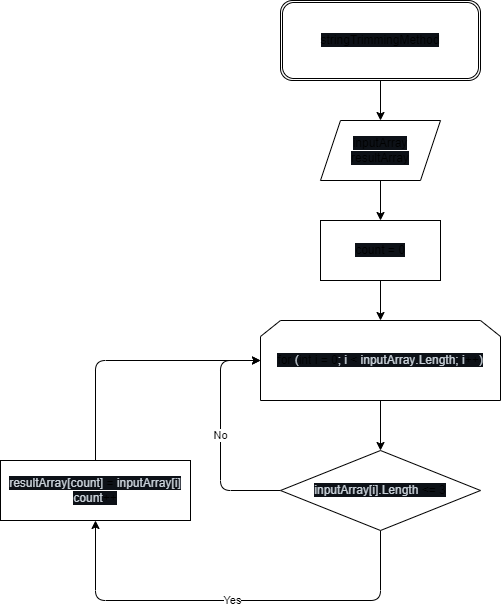

The diagram above was exported from draw.io. Its source (the exported page's mxGraphModel, read from the mxfile embedded in the PNG):
<mxGraphModel dx="780" dy="691" grid="1" gridSize="10" guides="1" tooltips="1" connect="1" arrows="1" fold="1" page="1" pageScale="1" pageWidth="827" pageHeight="1169" math="0" shadow="0">
  <root>
    <mxCell id="0" />
    <mxCell id="1" parent="0" />
    <mxCell id="8" style="edgeStyle=none;html=1;" edge="1" parent="1" target="4">
      <mxGeometry relative="1" as="geometry">
        <mxPoint x="380" y="120" as="sourcePoint" />
      </mxGeometry>
    </mxCell>
    <mxCell id="9" style="edgeStyle=none;html=1;" edge="1" parent="1" source="4" target="6">
      <mxGeometry relative="1" as="geometry" />
    </mxCell>
    <mxCell id="4" value="&lt;span class=&quot;pl-en&quot; style=&quot;box-sizing: border-box ; font-family: , , &amp;#34;sf mono&amp;#34; , &amp;#34;menlo&amp;#34; , &amp;#34;consolas&amp;#34; , &amp;#34;liberation mono&amp;#34; , monospace ; background-color: rgb(13 , 17 , 23)&quot;&gt;inputArray&lt;br&gt;&lt;/span&gt;&lt;span class=&quot;pl-en&quot; style=&quot;box-sizing: border-box ; font-family: , , &amp;#34;sf mono&amp;#34; , &amp;#34;menlo&amp;#34; , &amp;#34;consolas&amp;#34; , &amp;#34;liberation mono&amp;#34; , monospace ; background-color: rgb(13 , 17 , 23)&quot;&gt;resultArray&lt;/span&gt;&lt;span style=&quot;color: rgb(210 , 168 , 255) ; font-family: , , &amp;#34;sf mono&amp;#34; , &amp;#34;menlo&amp;#34; , &amp;#34;consolas&amp;#34; , &amp;#34;liberation mono&amp;#34; , monospace ; background-color: rgb(13 , 17 , 23)&quot;&gt;&lt;br&gt;&lt;/span&gt;" style="shape=parallelogram;perimeter=parallelogramPerimeter;whiteSpace=wrap;html=1;fixedSize=1;" vertex="1" parent="1">
      <mxGeometry x="320" y="160" width="120" height="60" as="geometry" />
    </mxCell>
    <mxCell id="16" value="Yes" style="edgeStyle=none;html=1;entryX=0.5;entryY=1;entryDx=0;entryDy=0;" edge="1" parent="1" source="5" target="13">
      <mxGeometry relative="1" as="geometry">
        <Array as="points">
          <mxPoint x="380" y="640" />
          <mxPoint x="95" y="640" />
        </Array>
      </mxGeometry>
    </mxCell>
    <mxCell id="17" value="No" style="edgeStyle=none;html=1;entryX=0;entryY=0.5;entryDx=0;entryDy=0;" edge="1" parent="1" source="5" target="7">
      <mxGeometry relative="1" as="geometry">
        <Array as="points">
          <mxPoint x="220" y="530" />
          <mxPoint x="220" y="400" />
        </Array>
      </mxGeometry>
    </mxCell>
    <mxCell id="5" value="&lt;span class=&quot;pl-smi&quot; style=&quot;box-sizing: border-box ; color: rgb(201 , 209 , 217) ; font-family: , , &amp;#34;sf mono&amp;#34; , &amp;#34;menlo&amp;#34; , &amp;#34;consolas&amp;#34; , &amp;#34;liberation mono&amp;#34; , monospace ; background-color: rgb(13 , 17 , 23)&quot;&gt;inputArray&lt;/span&gt;&lt;span style=&quot;color: rgb(201 , 209 , 217) ; font-family: , , &amp;#34;sf mono&amp;#34; , &amp;#34;menlo&amp;#34; , &amp;#34;consolas&amp;#34; , &amp;#34;liberation mono&amp;#34; , monospace ; background-color: rgb(13 , 17 , 23)&quot;&gt;[&lt;/span&gt;&lt;span class=&quot;pl-smi&quot; style=&quot;box-sizing: border-box ; color: rgb(201 , 209 , 217) ; font-family: , , &amp;#34;sf mono&amp;#34; , &amp;#34;menlo&amp;#34; , &amp;#34;consolas&amp;#34; , &amp;#34;liberation mono&amp;#34; , monospace ; background-color: rgb(13 , 17 , 23)&quot;&gt;i&lt;/span&gt;&lt;span style=&quot;color: rgb(201 , 209 , 217) ; font-family: , , &amp;#34;sf mono&amp;#34; , &amp;#34;menlo&amp;#34; , &amp;#34;consolas&amp;#34; , &amp;#34;liberation mono&amp;#34; , monospace ; background-color: rgb(13 , 17 , 23)&quot;&gt;].&lt;/span&gt;&lt;span class=&quot;pl-smi&quot; style=&quot;box-sizing: border-box ; color: rgb(201 , 209 , 217) ; font-family: , , &amp;#34;sf mono&amp;#34; , &amp;#34;menlo&amp;#34; , &amp;#34;consolas&amp;#34; , &amp;#34;liberation mono&amp;#34; , monospace ; background-color: rgb(13 , 17 , 23)&quot;&gt;Length&lt;/span&gt;&lt;span style=&quot;color: rgb(201 , 209 , 217) ; font-family: , , &amp;#34;sf mono&amp;#34; , &amp;#34;menlo&amp;#34; , &amp;#34;consolas&amp;#34; , &amp;#34;liberation mono&amp;#34; , monospace ; background-color: rgb(13 , 17 , 23)&quot;&gt; &lt;/span&gt;&lt;span class=&quot;pl-k&quot; style=&quot;box-sizing: border-box ; font-family: , , &amp;#34;sf mono&amp;#34; , &amp;#34;menlo&amp;#34; , &amp;#34;consolas&amp;#34; , &amp;#34;liberation mono&amp;#34; , monospace ; background-color: rgb(13 , 17 , 23)&quot;&gt;&amp;lt;=&lt;/span&gt;&lt;span style=&quot;color: rgb(201 , 209 , 217) ; font-family: , , &amp;#34;sf mono&amp;#34; , &amp;#34;menlo&amp;#34; , &amp;#34;consolas&amp;#34; , &amp;#34;liberation mono&amp;#34; , monospace ; background-color: rgb(13 , 17 , 23)&quot;&gt; &lt;/span&gt;&lt;span class=&quot;pl-c1&quot; style=&quot;box-sizing: border-box ; font-family: , , &amp;#34;sf mono&amp;#34; , &amp;#34;menlo&amp;#34; , &amp;#34;consolas&amp;#34; , &amp;#34;liberation mono&amp;#34; , monospace ; background-color: rgb(13 , 17 , 23)&quot;&gt;3&lt;/span&gt;" style="rhombus;whiteSpace=wrap;html=1;" vertex="1" parent="1">
      <mxGeometry x="280" y="490" width="200" height="80" as="geometry" />
    </mxCell>
    <mxCell id="10" style="edgeStyle=none;html=1;" edge="1" parent="1" source="6" target="7">
      <mxGeometry relative="1" as="geometry" />
    </mxCell>
    <mxCell id="6" value="&lt;span class=&quot;pl-en&quot; style=&quot;box-sizing: border-box ; font-family: , , &amp;#34;sf mono&amp;#34; , &amp;#34;menlo&amp;#34; , &amp;#34;consolas&amp;#34; , &amp;#34;liberation mono&amp;#34; , monospace ; background-color: rgb(13 , 17 , 23)&quot;&gt;count&lt;/span&gt;&lt;span style=&quot;color: rgb(201 , 209 , 217) ; font-family: , , &amp;#34;sf mono&amp;#34; , &amp;#34;menlo&amp;#34; , &amp;#34;consolas&amp;#34; , &amp;#34;liberation mono&amp;#34; , monospace ; background-color: rgb(13 , 17 , 23)&quot;&gt; &lt;/span&gt;&lt;span class=&quot;pl-k&quot; style=&quot;box-sizing: border-box ; font-family: , , &amp;#34;sf mono&amp;#34; , &amp;#34;menlo&amp;#34; , &amp;#34;consolas&amp;#34; , &amp;#34;liberation mono&amp;#34; , monospace ; background-color: rgb(13 , 17 , 23)&quot;&gt;=&lt;/span&gt;&lt;span style=&quot;color: rgb(201 , 209 , 217) ; font-family: , , &amp;#34;sf mono&amp;#34; , &amp;#34;menlo&amp;#34; , &amp;#34;consolas&amp;#34; , &amp;#34;liberation mono&amp;#34; , monospace ; background-color: rgb(13 , 17 , 23)&quot;&gt; &lt;/span&gt;&lt;span class=&quot;pl-c1&quot; style=&quot;box-sizing: border-box ; font-family: , , &amp;#34;sf mono&amp;#34; , &amp;#34;menlo&amp;#34; , &amp;#34;consolas&amp;#34; , &amp;#34;liberation mono&amp;#34; , monospace ; background-color: rgb(13 , 17 , 23)&quot;&gt;0&lt;/span&gt;" style="rounded=0;whiteSpace=wrap;html=1;" vertex="1" parent="1">
      <mxGeometry x="320" y="260" width="120" height="60" as="geometry" />
    </mxCell>
    <mxCell id="11" style="edgeStyle=none;html=1;" edge="1" parent="1" source="7">
      <mxGeometry relative="1" as="geometry">
        <mxPoint x="380" y="490" as="targetPoint" />
      </mxGeometry>
    </mxCell>
    <mxCell id="7" value="&lt;span style=&quot;color: rgb(201 , 209 , 217) ; font-family: , , &amp;#34;sf mono&amp;#34; , &amp;#34;menlo&amp;#34; , &amp;#34;consolas&amp;#34; , &amp;#34;liberation mono&amp;#34; , monospace ; background-color: rgb(13 , 17 , 23)&quot;&gt; &lt;/span&gt;&lt;span class=&quot;pl-k&quot; style=&quot;box-sizing: border-box ; font-family: , , &amp;#34;sf mono&amp;#34; , &amp;#34;menlo&amp;#34; , &amp;#34;consolas&amp;#34; , &amp;#34;liberation mono&amp;#34; , monospace ; background-color: rgb(13 , 17 , 23)&quot;&gt;for&lt;/span&gt;&lt;span style=&quot;color: rgb(201 , 209 , 217) ; font-family: , , &amp;#34;sf mono&amp;#34; , &amp;#34;menlo&amp;#34; , &amp;#34;consolas&amp;#34; , &amp;#34;liberation mono&amp;#34; , monospace ; background-color: rgb(13 , 17 , 23)&quot;&gt; (&lt;/span&gt;&lt;span class=&quot;pl-k&quot; style=&quot;box-sizing: border-box ; font-family: , , &amp;#34;sf mono&amp;#34; , &amp;#34;menlo&amp;#34; , &amp;#34;consolas&amp;#34; , &amp;#34;liberation mono&amp;#34; , monospace ; background-color: rgb(13 , 17 , 23)&quot;&gt;int&lt;/span&gt;&lt;span style=&quot;color: rgb(201 , 209 , 217) ; font-family: , , &amp;#34;sf mono&amp;#34; , &amp;#34;menlo&amp;#34; , &amp;#34;consolas&amp;#34; , &amp;#34;liberation mono&amp;#34; , monospace ; background-color: rgb(13 , 17 , 23)&quot;&gt; &lt;/span&gt;&lt;span class=&quot;pl-en&quot; style=&quot;box-sizing: border-box ; font-family: , , &amp;#34;sf mono&amp;#34; , &amp;#34;menlo&amp;#34; , &amp;#34;consolas&amp;#34; , &amp;#34;liberation mono&amp;#34; , monospace ; background-color: rgb(13 , 17 , 23)&quot;&gt;i&lt;/span&gt;&lt;span style=&quot;color: rgb(201 , 209 , 217) ; font-family: , , &amp;#34;sf mono&amp;#34; , &amp;#34;menlo&amp;#34; , &amp;#34;consolas&amp;#34; , &amp;#34;liberation mono&amp;#34; , monospace ; background-color: rgb(13 , 17 , 23)&quot;&gt; &lt;/span&gt;&lt;span class=&quot;pl-k&quot; style=&quot;box-sizing: border-box ; font-family: , , &amp;#34;sf mono&amp;#34; , &amp;#34;menlo&amp;#34; , &amp;#34;consolas&amp;#34; , &amp;#34;liberation mono&amp;#34; , monospace ; background-color: rgb(13 , 17 , 23)&quot;&gt;=&lt;/span&gt;&lt;span style=&quot;color: rgb(201 , 209 , 217) ; font-family: , , &amp;#34;sf mono&amp;#34; , &amp;#34;menlo&amp;#34; , &amp;#34;consolas&amp;#34; , &amp;#34;liberation mono&amp;#34; , monospace ; background-color: rgb(13 , 17 , 23)&quot;&gt; &lt;/span&gt;&lt;span class=&quot;pl-c1&quot; style=&quot;box-sizing: border-box ; font-family: , , &amp;#34;sf mono&amp;#34; , &amp;#34;menlo&amp;#34; , &amp;#34;consolas&amp;#34; , &amp;#34;liberation mono&amp;#34; , monospace ; background-color: rgb(13 , 17 , 23)&quot;&gt;0&lt;/span&gt;&lt;span style=&quot;color: rgb(201 , 209 , 217) ; font-family: , , &amp;#34;sf mono&amp;#34; , &amp;#34;menlo&amp;#34; , &amp;#34;consolas&amp;#34; , &amp;#34;liberation mono&amp;#34; , monospace ; background-color: rgb(13 , 17 , 23)&quot;&gt;; &lt;/span&gt;&lt;span class=&quot;pl-smi&quot; style=&quot;box-sizing: border-box ; color: rgb(201 , 209 , 217) ; font-family: , , &amp;#34;sf mono&amp;#34; , &amp;#34;menlo&amp;#34; , &amp;#34;consolas&amp;#34; , &amp;#34;liberation mono&amp;#34; , monospace ; background-color: rgb(13 , 17 , 23)&quot;&gt;i&lt;/span&gt;&lt;span style=&quot;color: rgb(201 , 209 , 217) ; font-family: , , &amp;#34;sf mono&amp;#34; , &amp;#34;menlo&amp;#34; , &amp;#34;consolas&amp;#34; , &amp;#34;liberation mono&amp;#34; , monospace ; background-color: rgb(13 , 17 , 23)&quot;&gt; &lt;/span&gt;&lt;span class=&quot;pl-k&quot; style=&quot;box-sizing: border-box ; font-family: , , &amp;#34;sf mono&amp;#34; , &amp;#34;menlo&amp;#34; , &amp;#34;consolas&amp;#34; , &amp;#34;liberation mono&amp;#34; , monospace ; background-color: rgb(13 , 17 , 23)&quot;&gt;&amp;lt;&lt;/span&gt;&lt;span style=&quot;color: rgb(201 , 209 , 217) ; font-family: , , &amp;#34;sf mono&amp;#34; , &amp;#34;menlo&amp;#34; , &amp;#34;consolas&amp;#34; , &amp;#34;liberation mono&amp;#34; , monospace ; background-color: rgb(13 , 17 , 23)&quot;&gt; &lt;/span&gt;&lt;span class=&quot;pl-smi&quot; style=&quot;box-sizing: border-box ; color: rgb(201 , 209 , 217) ; font-family: , , &amp;#34;sf mono&amp;#34; , &amp;#34;menlo&amp;#34; , &amp;#34;consolas&amp;#34; , &amp;#34;liberation mono&amp;#34; , monospace ; background-color: rgb(13 , 17 , 23)&quot;&gt;inputArray&lt;/span&gt;&lt;span style=&quot;color: rgb(201 , 209 , 217) ; font-family: , , &amp;#34;sf mono&amp;#34; , &amp;#34;menlo&amp;#34; , &amp;#34;consolas&amp;#34; , &amp;#34;liberation mono&amp;#34; , monospace ; background-color: rgb(13 , 17 , 23)&quot;&gt;.&lt;/span&gt;&lt;span class=&quot;pl-smi&quot; style=&quot;box-sizing: border-box ; color: rgb(201 , 209 , 217) ; font-family: , , &amp;#34;sf mono&amp;#34; , &amp;#34;menlo&amp;#34; , &amp;#34;consolas&amp;#34; , &amp;#34;liberation mono&amp;#34; , monospace ; background-color: rgb(13 , 17 , 23)&quot;&gt;Length&lt;/span&gt;&lt;span style=&quot;color: rgb(201 , 209 , 217) ; font-family: , , &amp;#34;sf mono&amp;#34; , &amp;#34;menlo&amp;#34; , &amp;#34;consolas&amp;#34; , &amp;#34;liberation mono&amp;#34; , monospace ; background-color: rgb(13 , 17 , 23)&quot;&gt;; &lt;/span&gt;&lt;span class=&quot;pl-smi&quot; style=&quot;box-sizing: border-box ; color: rgb(201 , 209 , 217) ; font-family: , , &amp;#34;sf mono&amp;#34; , &amp;#34;menlo&amp;#34; , &amp;#34;consolas&amp;#34; , &amp;#34;liberation mono&amp;#34; , monospace ; background-color: rgb(13 , 17 , 23)&quot;&gt;i&lt;/span&gt;&lt;span class=&quot;pl-k&quot; style=&quot;box-sizing: border-box ; font-family: , , &amp;#34;sf mono&amp;#34; , &amp;#34;menlo&amp;#34; , &amp;#34;consolas&amp;#34; , &amp;#34;liberation mono&amp;#34; , monospace ; background-color: rgb(13 , 17 , 23)&quot;&gt;++&lt;/span&gt;&lt;span style=&quot;color: rgb(201 , 209 , 217) ; font-family: , , &amp;#34;sf mono&amp;#34; , &amp;#34;menlo&amp;#34; , &amp;#34;consolas&amp;#34; , &amp;#34;liberation mono&amp;#34; , monospace ; background-color: rgb(13 , 17 , 23)&quot;&gt;)&lt;/span&gt;" style="shape=loopLimit;whiteSpace=wrap;html=1;" vertex="1" parent="1">
      <mxGeometry x="260" y="360" width="240" height="80" as="geometry" />
    </mxCell>
    <mxCell id="15" style="edgeStyle=none;html=1;entryX=0;entryY=0.5;entryDx=0;entryDy=0;" edge="1" parent="1" source="13" target="7">
      <mxGeometry relative="1" as="geometry">
        <Array as="points">
          <mxPoint x="95" y="400" />
        </Array>
      </mxGeometry>
    </mxCell>
    <mxCell id="13" value="&lt;span class=&quot;pl-smi&quot; style=&quot;box-sizing: border-box ; color: rgb(201 , 209 , 217) ; font-family: , , &amp;#34;sf mono&amp;#34; , &amp;#34;menlo&amp;#34; , &amp;#34;consolas&amp;#34; , &amp;#34;liberation mono&amp;#34; , monospace ; background-color: rgb(13 , 17 , 23)&quot;&gt;resultArray&lt;/span&gt;&lt;span style=&quot;color: rgb(201 , 209 , 217) ; font-family: , , &amp;#34;sf mono&amp;#34; , &amp;#34;menlo&amp;#34; , &amp;#34;consolas&amp;#34; , &amp;#34;liberation mono&amp;#34; , monospace ; background-color: rgb(13 , 17 , 23)&quot;&gt;[&lt;/span&gt;&lt;span class=&quot;pl-smi&quot; style=&quot;box-sizing: border-box ; color: rgb(201 , 209 , 217) ; font-family: , , &amp;#34;sf mono&amp;#34; , &amp;#34;menlo&amp;#34; , &amp;#34;consolas&amp;#34; , &amp;#34;liberation mono&amp;#34; , monospace ; background-color: rgb(13 , 17 , 23)&quot;&gt;count&lt;/span&gt;&lt;span style=&quot;color: rgb(201 , 209 , 217) ; font-family: , , &amp;#34;sf mono&amp;#34; , &amp;#34;menlo&amp;#34; , &amp;#34;consolas&amp;#34; , &amp;#34;liberation mono&amp;#34; , monospace ; background-color: rgb(13 , 17 , 23)&quot;&gt;] &lt;/span&gt;&lt;span class=&quot;pl-k&quot; style=&quot;box-sizing: border-box ; font-family: , , &amp;#34;sf mono&amp;#34; , &amp;#34;menlo&amp;#34; , &amp;#34;consolas&amp;#34; , &amp;#34;liberation mono&amp;#34; , monospace ; background-color: rgb(13 , 17 , 23)&quot;&gt;=&lt;/span&gt;&lt;span style=&quot;color: rgb(201 , 209 , 217) ; font-family: , , &amp;#34;sf mono&amp;#34; , &amp;#34;menlo&amp;#34; , &amp;#34;consolas&amp;#34; , &amp;#34;liberation mono&amp;#34; , monospace ; background-color: rgb(13 , 17 , 23)&quot;&gt; &lt;/span&gt;&lt;span class=&quot;pl-smi&quot; style=&quot;box-sizing: border-box ; color: rgb(201 , 209 , 217) ; font-family: , , &amp;#34;sf mono&amp;#34; , &amp;#34;menlo&amp;#34; , &amp;#34;consolas&amp;#34; , &amp;#34;liberation mono&amp;#34; , monospace ; background-color: rgb(13 , 17 , 23)&quot;&gt;inputArray&lt;/span&gt;&lt;span style=&quot;color: rgb(201 , 209 , 217) ; font-family: , , &amp;#34;sf mono&amp;#34; , &amp;#34;menlo&amp;#34; , &amp;#34;consolas&amp;#34; , &amp;#34;liberation mono&amp;#34; , monospace ; background-color: rgb(13 , 17 , 23)&quot;&gt;[&lt;/span&gt;&lt;span class=&quot;pl-smi&quot; style=&quot;box-sizing: border-box ; color: rgb(201 , 209 , 217) ; font-family: , , &amp;#34;sf mono&amp;#34; , &amp;#34;menlo&amp;#34; , &amp;#34;consolas&amp;#34; , &amp;#34;liberation mono&amp;#34; , monospace ; background-color: rgb(13 , 17 , 23)&quot;&gt;i&lt;/span&gt;&lt;span style=&quot;color: rgb(201 , 209 , 217) ; font-family: , , &amp;#34;sf mono&amp;#34; , &amp;#34;menlo&amp;#34; , &amp;#34;consolas&amp;#34; , &amp;#34;liberation mono&amp;#34; , monospace ; background-color: rgb(13 , 17 , 23)&quot;&gt;]&lt;br&gt;&lt;/span&gt;&lt;span class=&quot;pl-smi&quot; style=&quot;box-sizing: border-box ; color: rgb(201 , 209 , 217) ; font-family: , , &amp;#34;sf mono&amp;#34; , &amp;#34;menlo&amp;#34; , &amp;#34;consolas&amp;#34; , &amp;#34;liberation mono&amp;#34; , monospace ; background-color: rgb(13 , 17 , 23)&quot;&gt;count&lt;/span&gt;&lt;span class=&quot;pl-k&quot; style=&quot;box-sizing: border-box ; font-family: , , &amp;#34;sf mono&amp;#34; , &amp;#34;menlo&amp;#34; , &amp;#34;consolas&amp;#34; , &amp;#34;liberation mono&amp;#34; , monospace ; background-color: rgb(13 , 17 , 23)&quot;&gt;++&lt;/span&gt;&lt;span style=&quot;color: rgb(201 , 209 , 217) ; font-family: , , &amp;#34;sf mono&amp;#34; , &amp;#34;menlo&amp;#34; , &amp;#34;consolas&amp;#34; , &amp;#34;liberation mono&amp;#34; , monospace ; background-color: rgb(13 , 17 , 23)&quot;&gt;&lt;br&gt;&lt;/span&gt;" style="rounded=0;whiteSpace=wrap;html=1;" vertex="1" parent="1">
      <mxGeometry y="500" width="190" height="60" as="geometry" />
    </mxCell>
    <mxCell id="18" value="&lt;span class=&quot;pl-en&quot; style=&quot;box-sizing: border-box ; font-family: , , &amp;#34;sf mono&amp;#34; , &amp;#34;menlo&amp;#34; , &amp;#34;consolas&amp;#34; , &amp;#34;liberation mono&amp;#34; , monospace ; background-color: rgb(13 , 17 , 23)&quot;&gt;stringTrimmingMethod&lt;/span&gt;" style="shape=ext;double=1;rounded=1;whiteSpace=wrap;html=1;" vertex="1" parent="1">
      <mxGeometry x="280" y="40" width="200" height="80" as="geometry" />
    </mxCell>
  </root>
</mxGraphModel>